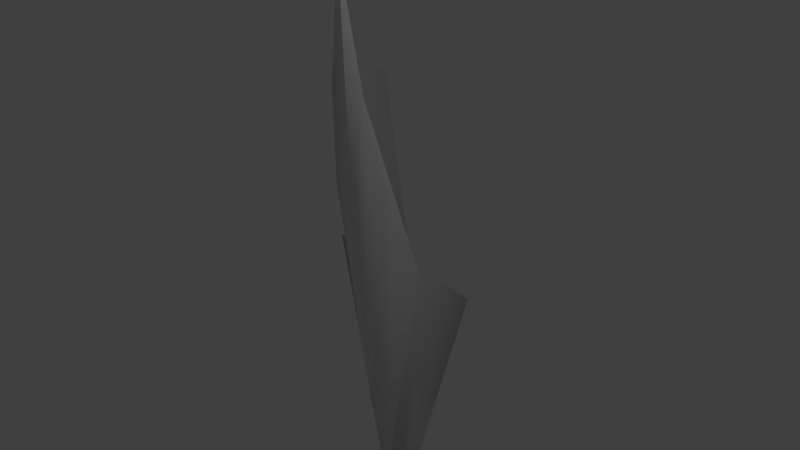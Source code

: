 # Source: shield2.blend  (saved by Blender 2.72.0; exported with 4.5.12 LTS)
import bpy
from mathutils import Matrix  # noqa: F401  (used for matrix-valued properties, if any)

bpy.ops.wm.read_factory_settings(use_empty=True)
scene = bpy.context.scene
scene.name = 'Scene'

# ---- collections
col_collection_1 = bpy.data.collections.new('Collection 1'); scene.collection.children.link(col_collection_1)

# ---- materials (node trees are filled in below, after node groups)
mat_material_001 = bpy.data.materials.new('Material.001')
mat_material_001.alpha_threshold = 0.0
mat_material_001.use_transparent_shadow = False
mat_material_001.roughness = 0.5
mat_material_001.line_color = (0.0, 0.0, 0.0, 1.0)
mat_material = bpy.data.materials.new('Material')
mat_material.alpha_threshold = 0.0
mat_material.use_transparent_shadow = False
mat_material.roughness = 0.5
mat_material.line_color = (0.0, 0.0, 0.0, 1.0)

# ---- material node trees

# ---- world
world_world = bpy.data.worlds.new('World'); scene.world = world_world
world_world.color = (0.05088, 0.05088, 0.05088)
world_world.use_sun_shadow = False
world_world.sun_shadow_jitter_overblur = 0.0
world_world.cycles.sampling_method = 'MANUAL'
world_world.cycles.sample_map_resolution = 256

# ---- cameras
cam_camera = bpy.data.cameras.new('Camera')
cam_camera.clip_end = 100.0
cam_camera.lens = 35.0
cam_camera.sensor_width = 32.0
cam_camera.sensor_height = 18.0
cam_camera.ortho_scale = 7.314
cam_camera.dof.focus_distance = 0.0
cam_camera.dof.aperture_fstop = 128.0

# ---- lights
light_lamp = bpy.data.lights.new('Lamp', 'POINT')
light_lamp.transmission_factor = 0.0
light_lamp.cutoff_distance = 30.0
light_lamp.energy = 100.0
light_lamp.shadow_buffer_clip_start = 1.001
light_lamp.shadow_soft_size = 0.1
light_lamp.shadow_maximum_resolution = 0.006
light_lamp.use_absolute_resolution = True
light_lamp.cycles.use_multiple_importance_sampling = False

# ---- meshes
me_cube_001 = bpy.data.meshes.new('Cube.001')
me_cube_001.from_pydata([(-1.707, -1.5, 1.707), (1.707, -1.0, -1.707), (-0.2929, -1.0, -0.2929), (0.2929, -1.0, 0.2929), (-1.707, -1.0, 1.707), (-2.662, -1.647, 2.662), (3.211, -0.7769, -3.211), (-0.4143, -1.581, 0.4143), (1.491, -1.392, -1.491), (2.764, -1.11, -2.764), (-0.6229, -0.7769, -1.104), (-2.702, -1.647, 2.69), (-0.4545, -1.11, -0.4882), (-0.9818, -1.392, 0.2575), (-1.771, -1.581, 1.374), (-2.69, -1.647, 2.702), (1.104, -0.7769, 0.6229), (-1.374, -1.581, 1.771), (-0.2575, -1.392, 0.9818), (0.4882, -1.11, 0.4545)], [], [(16, 6, 1, 3), (1, 2, 4, 3), (5, 15, 0, 11), (0, 4, 2, 10, 12, 13, 14, 11), (0, 15, 17, 18, 19, 16, 3, 4), (5, 11, 14, 7), (7, 14, 13, 8), (8, 13, 12, 9), (9, 12, 10, 6), (6, 16, 19, 9), (9, 19, 18, 8), (8, 18, 17, 7), (7, 17, 15, 5), (10, 2, 1, 6)])
me_cube_001.polygons.foreach_set('use_smooth', [True] * 14)
me_cube_001.polygons.foreach_set('material_index', [0, 0, 1, 0, 0, 1, 1, 0, 0, 0, 0, 1, 1, 0])
_uv = me_cube_001.uv_layers.new(name='UVMap')
_uv.uv.foreach_set('vector', [0.8512, 0.4649, 0.8512, 1.0, 0.7488, 0.7454, 0.6989, 0.4472, 1.0, 0.0, 0.8512, 0.2847, 0.8512, 0.5868, 1.0, 0.302, 0.4513, 0.005994, 0.4503, 0.0, 0.5162, 0.1677, 0.4474, 0.0005375, 0.5162, 0.1677, 0.5052, 0.1757, 0.5551, 0.4739, 0.4272, 0.5436, 0.5149, 0.4831, 0.5025, 0.3674, 0.4788, 0.1979, 0.4474, 0.0005375, 0.5162, 0.1677, 0.4503, 0.0, 0.5764, 0.1798, 0.6803, 0.3343, 0.7464, 0.4401, 0.8512, 0.4649, 0.6989, 0.4472, 0.5052, 0.1757, 0.4233, 0.9872, 0.4243, 0.9932, 0.2959, 0.8141, 0.262, 0.6105, 0.262, 0.6105, 0.2959, 0.8141, 0.1868, 0.6617, 0.125, 0.2906, 0.125, 0.2906, 0.1868, 0.6617, 0.1136, 0.5592, 0.03321, 0.07626, 0.03321, 0.07626, 0.1136, 0.5592, 0.0, 0.5395, 0.0005552, 0.0, 0.0005552, 0.0, 0.4272, 0.4556, 0.3469, 0.5134, 0.03321, 0.07626, 0.03321, 0.07626, 0.3469, 0.5134, 0.366, 0.6265, 0.125, 0.2906, 0.125, 0.2906, 0.366, 0.6265, 0.3942, 0.7948, 0.262, 0.6105, 0.262, 0.6105, 0.3942, 0.7948, 0.4272, 0.9926, 0.4233, 0.9872, 0.4272, 0.5436, 0.5551, 0.4739, 0.7488, 0.7454, 0.8512, 1.0])
me_cube_001.materials.append(mat_material_001)
me_cube_001.materials.append(mat_material)
me_cube_001.use_remesh_preserve_volume = False
me_cube_001.use_remesh_preserve_attributes = False
me_cube_001.use_mirror_vertex_groups = False
me_cube_001.update()

# ---- objects
ob_lamp = bpy.data.objects.new('Lamp', light_lamp)
ob_camera = bpy.data.objects.new('Camera', cam_camera)
ob_cube_001 = bpy.data.objects.new('Cube.001', me_cube_001)

# ---- transforms, parenting, visibility, modifiers, constraints
ob_lamp.location = (4.076, 1.005, 5.904)
ob_lamp.rotation_euler = (0.6503, 0.05522, 1.866)
ob_lamp.lock_rotations_4d = False
ob_lamp.empty_display_type = 'ARROWS'
ob_lamp.color = (0.0, 0.0, 0.0, 0.0)
ob_lamp.lineart.crease_threshold = 0.0
ob_camera.location = (7.481, -6.508, 5.344)
ob_camera.rotation_euler = (1.109, 0.01082, 0.8149)
ob_camera.lock_rotations_4d = False
ob_camera.empty_display_type = 'ARROWS'
ob_camera.color = (0.0, 0.0, 0.0, 0.0)
ob_camera.display_type = 'WIRE'
ob_camera.lineart.crease_threshold = 0.0
ob_cube_001.location = (0.0, 1.25, 0.0)
ob_cube_001.rotation_euler = (0.0, 0.7854, 0.0)
ob_cube_001.lock_rotations_4d = False
ob_cube_001.empty_display_type = 'ARROWS'
ob_cube_001.lineart.crease_threshold = 0.0

# ---- collection membership
col_collection_1.objects.link(ob_lamp)
col_collection_1.objects.link(ob_camera)
col_collection_1.objects.link(ob_cube_001)

# ---- scene / render settings (as saved in the file)
scene.camera = ob_camera
scene.frame_start = 1; scene.frame_end = 250; scene.frame_set(1)
scene.render.engine = 'BLENDER_EEVEE_NEXT'
scene.render.resolution_percentage = 50
scene.render.dither_intensity = 0.0
scene.cycles.use_denoising = False
scene.cycles.samples = 10
scene.cycles.sampling_pattern = 'TABULATED_SOBOL'
scene.cycles.light_sampling_threshold = 0.0
scene.cycles.use_adaptive_sampling = False
scene.cycles.use_light_tree = False
scene.cycles.blur_glossy = 0.0
scene.cycles.pixel_filter_type = 'GAUSSIAN'
scene.cycles.sample_clamp_indirect = 0.0
scene.view_settings.view_transform = 'Standard'
bpy.context.view_layer.update()
